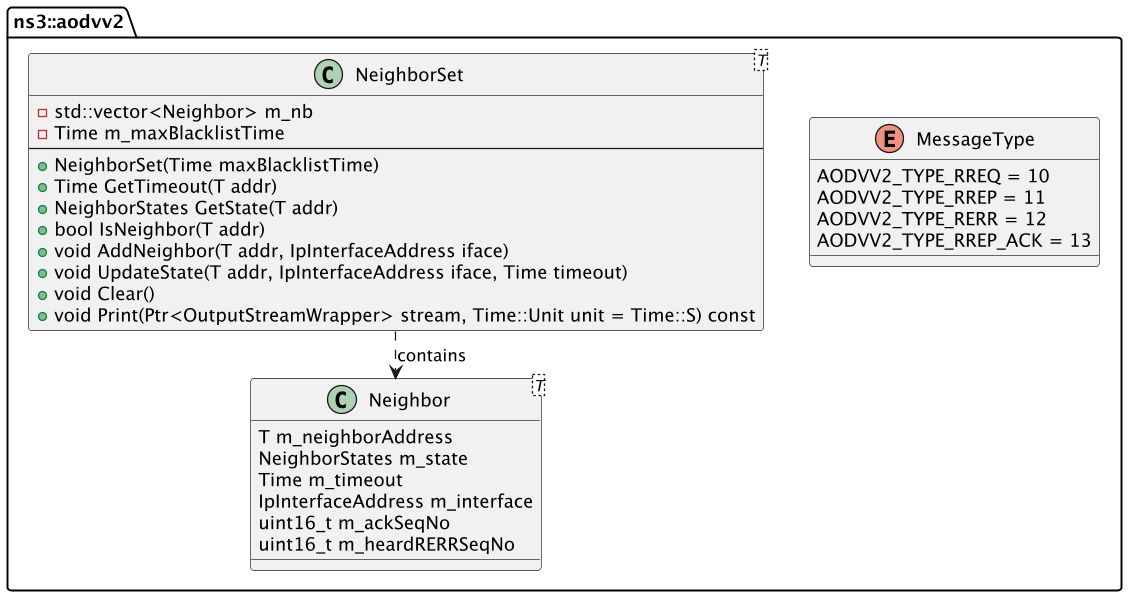

The diagram above was rendered by PlantUML. Its source (embedded in the PNG):
@startuml
skinparam ranksep 20
skinparam dpi 125
skinparam packageTitleAlignment left
skinparam scale 2

package "ns3::aodvv2" {
    class NeighborSet<T> {
        - std::vector<Neighbor> m_nb
        - Time m_maxBlacklistTime
        --
        + NeighborSet(Time maxBlacklistTime)
        + Time GetTimeout(T addr)
        + NeighborStates GetState(T addr)
        + bool IsNeighbor(T addr)
        + void AddNeighbor(T addr, IpInterfaceAddress iface)
        + void UpdateState(T addr, IpInterfaceAddress iface, Time timeout)
        + void Clear()
        + void Print(Ptr<OutputStreamWrapper> stream, Time::Unit unit = Time::S) const
    }

    class Neighbor<T> {
        T m_neighborAddress
        NeighborStates m_state
        Time m_timeout
        IpInterfaceAddress m_interface
        uint16_t m_ackSeqNo
        uint16_t m_heardRERRSeqNo
    }

    enum MessageType {
        AODVV2_TYPE_RREQ = 10
        AODVV2_TYPE_RREP = 11
        AODVV2_TYPE_RERR = 12
        AODVV2_TYPE_RREP_ACK = 13
    }

    NeighborSet ..> Neighbor : contains
}

@enduml